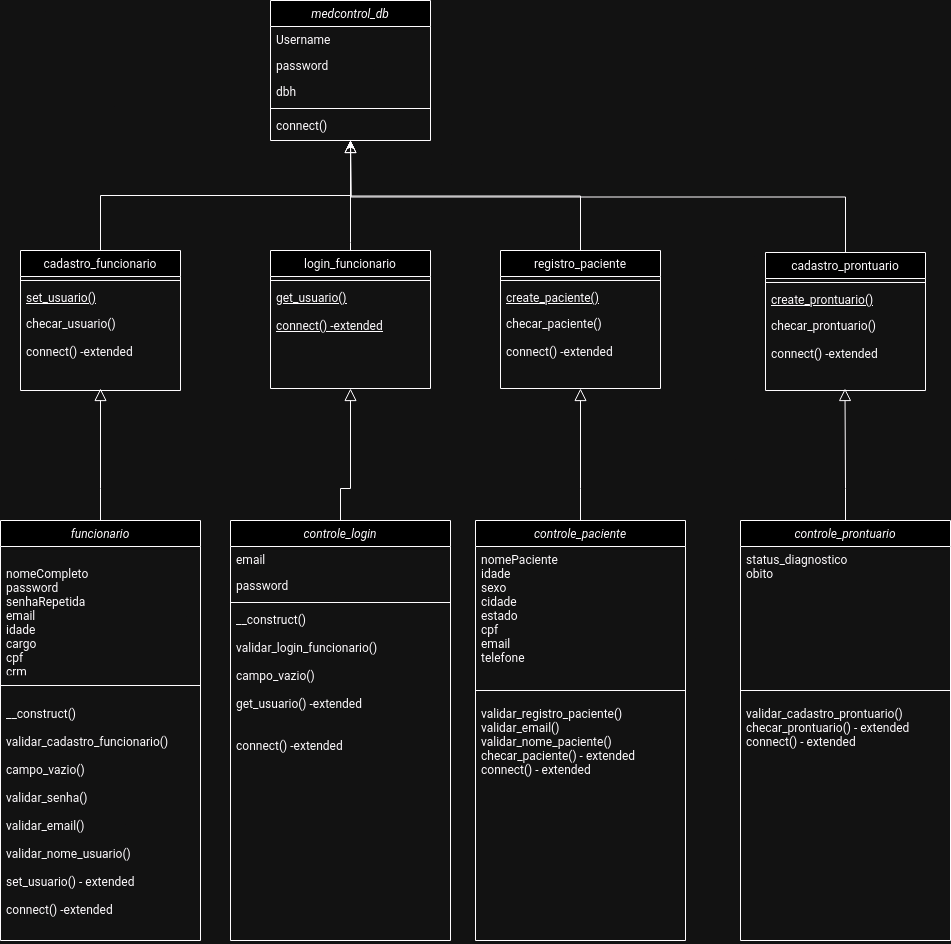

The diagram above was exported from draw.io. Its source (the exported page's mxGraphModel, read from the mxfile embedded in the PNG):
<mxGraphModel dx="1114" dy="600" grid="1" gridSize="10" guides="1" tooltips="1" connect="1" arrows="1" fold="1" page="1" pageScale="1" pageWidth="1169" pageHeight="827" math="0" shadow="0">
  <root>
    <mxCell id="WIyWlLk6GJQsqaUBKTNV-0" />
    <mxCell id="WIyWlLk6GJQsqaUBKTNV-1" parent="WIyWlLk6GJQsqaUBKTNV-0" />
    <mxCell id="zkfFHV4jXpPFQw0GAbJ--0" value="medcontrol_db" style="swimlane;fontStyle=2;align=center;verticalAlign=top;childLayout=stackLayout;horizontal=1;startSize=26;horizontalStack=0;resizeParent=1;resizeLast=0;collapsible=1;marginBottom=0;rounded=0;shadow=0;strokeWidth=1;" parent="WIyWlLk6GJQsqaUBKTNV-1" vertex="1">
      <mxGeometry x="370" y="110" width="160" height="140" as="geometry">
        <mxRectangle x="230" y="140" width="160" height="26" as="alternateBounds" />
      </mxGeometry>
    </mxCell>
    <mxCell id="zkfFHV4jXpPFQw0GAbJ--1" value="Username" style="text;align=left;verticalAlign=top;spacingLeft=4;spacingRight=4;overflow=hidden;rotatable=0;points=[[0,0.5],[1,0.5]];portConstraint=eastwest;" parent="zkfFHV4jXpPFQw0GAbJ--0" vertex="1">
      <mxGeometry y="26" width="160" height="26" as="geometry" />
    </mxCell>
    <mxCell id="zkfFHV4jXpPFQw0GAbJ--2" value="password" style="text;align=left;verticalAlign=top;spacingLeft=4;spacingRight=4;overflow=hidden;rotatable=0;points=[[0,0.5],[1,0.5]];portConstraint=eastwest;rounded=0;shadow=0;html=0;" parent="zkfFHV4jXpPFQw0GAbJ--0" vertex="1">
      <mxGeometry y="52" width="160" height="26" as="geometry" />
    </mxCell>
    <mxCell id="zkfFHV4jXpPFQw0GAbJ--3" value="dbh" style="text;align=left;verticalAlign=top;spacingLeft=4;spacingRight=4;overflow=hidden;rotatable=0;points=[[0,0.5],[1,0.5]];portConstraint=eastwest;rounded=0;shadow=0;html=0;" parent="zkfFHV4jXpPFQw0GAbJ--0" vertex="1">
      <mxGeometry y="78" width="160" height="26" as="geometry" />
    </mxCell>
    <mxCell id="zkfFHV4jXpPFQw0GAbJ--4" value="" style="line;html=1;strokeWidth=1;align=left;verticalAlign=middle;spacingTop=-1;spacingLeft=3;spacingRight=3;rotatable=0;labelPosition=right;points=[];portConstraint=eastwest;" parent="zkfFHV4jXpPFQw0GAbJ--0" vertex="1">
      <mxGeometry y="104" width="160" height="8" as="geometry" />
    </mxCell>
    <mxCell id="zkfFHV4jXpPFQw0GAbJ--5" value="connect()" style="text;align=left;verticalAlign=top;spacingLeft=4;spacingRight=4;overflow=hidden;rotatable=0;points=[[0,0.5],[1,0.5]];portConstraint=eastwest;" parent="zkfFHV4jXpPFQw0GAbJ--0" vertex="1">
      <mxGeometry y="112" width="160" height="28" as="geometry" />
    </mxCell>
    <mxCell id="zkfFHV4jXpPFQw0GAbJ--6" value="cadastro_funcionario" style="swimlane;fontStyle=0;align=center;verticalAlign=top;childLayout=stackLayout;horizontal=1;startSize=26;horizontalStack=0;resizeParent=1;resizeLast=0;collapsible=1;marginBottom=0;rounded=0;shadow=0;strokeWidth=1;" parent="WIyWlLk6GJQsqaUBKTNV-1" vertex="1">
      <mxGeometry x="120" y="360" width="160" height="140" as="geometry">
        <mxRectangle x="130" y="380" width="160" height="26" as="alternateBounds" />
      </mxGeometry>
    </mxCell>
    <mxCell id="zkfFHV4jXpPFQw0GAbJ--9" value="" style="line;html=1;strokeWidth=1;align=left;verticalAlign=middle;spacingTop=-1;spacingLeft=3;spacingRight=3;rotatable=0;labelPosition=right;points=[];portConstraint=eastwest;" parent="zkfFHV4jXpPFQw0GAbJ--6" vertex="1">
      <mxGeometry y="26" width="160" height="8" as="geometry" />
    </mxCell>
    <mxCell id="zkfFHV4jXpPFQw0GAbJ--10" value="set_usuario()" style="text;align=left;verticalAlign=top;spacingLeft=4;spacingRight=4;overflow=hidden;rotatable=0;points=[[0,0.5],[1,0.5]];portConstraint=eastwest;fontStyle=4" parent="zkfFHV4jXpPFQw0GAbJ--6" vertex="1">
      <mxGeometry y="34" width="160" height="26" as="geometry" />
    </mxCell>
    <mxCell id="zkfFHV4jXpPFQw0GAbJ--11" value="checar_usuario()&#10;&#10;connect() -extended&#10;" style="text;align=left;verticalAlign=top;spacingLeft=4;spacingRight=4;overflow=hidden;rotatable=0;points=[[0,0.5],[1,0.5]];portConstraint=eastwest;" parent="zkfFHV4jXpPFQw0GAbJ--6" vertex="1">
      <mxGeometry y="60" width="160" height="80" as="geometry" />
    </mxCell>
    <mxCell id="zkfFHV4jXpPFQw0GAbJ--12" value="" style="endArrow=block;endSize=10;endFill=0;shadow=0;strokeWidth=1;rounded=0;curved=0;edgeStyle=elbowEdgeStyle;elbow=vertical;" parent="WIyWlLk6GJQsqaUBKTNV-1" source="zkfFHV4jXpPFQw0GAbJ--6" target="zkfFHV4jXpPFQw0GAbJ--0" edge="1">
      <mxGeometry width="160" relative="1" as="geometry">
        <mxPoint x="200" y="203" as="sourcePoint" />
        <mxPoint x="200" y="203" as="targetPoint" />
      </mxGeometry>
    </mxCell>
    <mxCell id="zkfFHV4jXpPFQw0GAbJ--16" value="" style="endArrow=block;endSize=10;endFill=0;shadow=0;strokeWidth=1;rounded=0;curved=0;edgeStyle=elbowEdgeStyle;elbow=vertical;exitX=0.5;exitY=0;exitDx=0;exitDy=0;" parent="WIyWlLk6GJQsqaUBKTNV-1" source="9lJRW0mbOuph0sGCFReC-1" edge="1">
      <mxGeometry width="160" relative="1" as="geometry">
        <mxPoint x="450" y="342" as="sourcePoint" />
        <mxPoint x="450" y="250" as="targetPoint" />
        <Array as="points">
          <mxPoint x="500" y="352" />
        </Array>
      </mxGeometry>
    </mxCell>
    <mxCell id="9lJRW0mbOuph0sGCFReC-1" value="login_funcionario" style="swimlane;fontStyle=0;align=center;verticalAlign=top;childLayout=stackLayout;horizontal=1;startSize=26;horizontalStack=0;resizeParent=1;resizeLast=0;collapsible=1;marginBottom=0;rounded=0;shadow=0;strokeWidth=1;" parent="WIyWlLk6GJQsqaUBKTNV-1" vertex="1">
      <mxGeometry x="370" y="360" width="160" height="138" as="geometry">
        <mxRectangle x="130" y="380" width="160" height="26" as="alternateBounds" />
      </mxGeometry>
    </mxCell>
    <mxCell id="9lJRW0mbOuph0sGCFReC-4" value="" style="line;html=1;strokeWidth=1;align=left;verticalAlign=middle;spacingTop=-1;spacingLeft=3;spacingRight=3;rotatable=0;labelPosition=right;points=[];portConstraint=eastwest;" parent="9lJRW0mbOuph0sGCFReC-1" vertex="1">
      <mxGeometry y="26" width="160" height="8" as="geometry" />
    </mxCell>
    <mxCell id="9lJRW0mbOuph0sGCFReC-5" value="get_usuario()&#10;&#10;connect() -extended" style="text;align=left;verticalAlign=top;spacingLeft=4;spacingRight=4;overflow=hidden;rotatable=0;points=[[0,0.5],[1,0.5]];portConstraint=eastwest;fontStyle=4" parent="9lJRW0mbOuph0sGCFReC-1" vertex="1">
      <mxGeometry y="34" width="160" height="56" as="geometry" />
    </mxCell>
    <mxCell id="9lJRW0mbOuph0sGCFReC-13" style="edgeStyle=orthogonalEdgeStyle;rounded=0;orthogonalLoop=1;jettySize=auto;html=1;exitX=0.5;exitY=0;exitDx=0;exitDy=0;" parent="WIyWlLk6GJQsqaUBKTNV-1" source="9lJRW0mbOuph0sGCFReC-7" edge="1">
      <mxGeometry relative="1" as="geometry">
        <mxPoint x="450" y="250" as="targetPoint" />
      </mxGeometry>
    </mxCell>
    <mxCell id="9lJRW0mbOuph0sGCFReC-7" value="registro_paciente" style="swimlane;fontStyle=0;align=center;verticalAlign=top;childLayout=stackLayout;horizontal=1;startSize=26;horizontalStack=0;resizeParent=1;resizeLast=0;collapsible=1;marginBottom=0;rounded=0;shadow=0;strokeWidth=1;" parent="WIyWlLk6GJQsqaUBKTNV-1" vertex="1">
      <mxGeometry x="600" y="360" width="160" height="138" as="geometry">
        <mxRectangle x="130" y="380" width="160" height="26" as="alternateBounds" />
      </mxGeometry>
    </mxCell>
    <mxCell id="9lJRW0mbOuph0sGCFReC-10" value="" style="line;html=1;strokeWidth=1;align=left;verticalAlign=middle;spacingTop=-1;spacingLeft=3;spacingRight=3;rotatable=0;labelPosition=right;points=[];portConstraint=eastwest;" parent="9lJRW0mbOuph0sGCFReC-7" vertex="1">
      <mxGeometry y="26" width="160" height="8" as="geometry" />
    </mxCell>
    <mxCell id="9lJRW0mbOuph0sGCFReC-11" value="create_paciente()" style="text;align=left;verticalAlign=top;spacingLeft=4;spacingRight=4;overflow=hidden;rotatable=0;points=[[0,0.5],[1,0.5]];portConstraint=eastwest;fontStyle=4" parent="9lJRW0mbOuph0sGCFReC-7" vertex="1">
      <mxGeometry y="34" width="160" height="26" as="geometry" />
    </mxCell>
    <mxCell id="9lJRW0mbOuph0sGCFReC-12" value="checar_paciente()&#10;&#10;connect() -extended" style="text;align=left;verticalAlign=top;spacingLeft=4;spacingRight=4;overflow=hidden;rotatable=0;points=[[0,0.5],[1,0.5]];portConstraint=eastwest;" parent="9lJRW0mbOuph0sGCFReC-7" vertex="1">
      <mxGeometry y="60" width="160" height="60" as="geometry" />
    </mxCell>
    <mxCell id="9lJRW0mbOuph0sGCFReC-17" value="" style="endArrow=block;endSize=10;endFill=0;shadow=0;strokeWidth=1;rounded=0;curved=0;edgeStyle=elbowEdgeStyle;elbow=vertical;exitX=0.5;exitY=0;exitDx=0;exitDy=0;" parent="WIyWlLk6GJQsqaUBKTNV-1" source="9lJRW0mbOuph0sGCFReC-26" edge="1">
      <mxGeometry width="160" relative="1" as="geometry">
        <mxPoint x="449.5" y="626" as="sourcePoint" />
        <mxPoint x="450" y="498" as="targetPoint" />
        <Array as="points">
          <mxPoint x="479.5" y="598" />
        </Array>
      </mxGeometry>
    </mxCell>
    <mxCell id="9lJRW0mbOuph0sGCFReC-18" value="" style="endArrow=block;endSize=10;endFill=0;shadow=0;strokeWidth=1;rounded=0;curved=0;edgeStyle=elbowEdgeStyle;elbow=vertical;exitX=0.5;exitY=0;exitDx=0;exitDy=0;" parent="WIyWlLk6GJQsqaUBKTNV-1" source="9lJRW0mbOuph0sGCFReC-20" edge="1">
      <mxGeometry width="160" relative="1" as="geometry">
        <mxPoint x="199.5" y="626" as="sourcePoint" />
        <mxPoint x="200" y="498" as="targetPoint" />
        <Array as="points">
          <mxPoint x="229.5" y="598" />
        </Array>
      </mxGeometry>
    </mxCell>
    <mxCell id="9lJRW0mbOuph0sGCFReC-19" value="" style="endArrow=block;endSize=10;endFill=0;shadow=0;strokeWidth=1;rounded=0;curved=0;edgeStyle=elbowEdgeStyle;elbow=vertical;exitX=0.5;exitY=0;exitDx=0;exitDy=0;" parent="WIyWlLk6GJQsqaUBKTNV-1" source="9lJRW0mbOuph0sGCFReC-32" edge="1">
      <mxGeometry width="160" relative="1" as="geometry">
        <mxPoint x="679.5" y="626" as="sourcePoint" />
        <mxPoint x="680" y="498" as="targetPoint" />
        <Array as="points">
          <mxPoint x="709.5" y="598" />
        </Array>
      </mxGeometry>
    </mxCell>
    <mxCell id="9lJRW0mbOuph0sGCFReC-20" value="funcionario" style="swimlane;fontStyle=2;align=center;verticalAlign=top;childLayout=stackLayout;horizontal=1;startSize=26;horizontalStack=0;resizeParent=1;resizeLast=0;collapsible=1;marginBottom=0;rounded=0;shadow=0;strokeWidth=1;" parent="WIyWlLk6GJQsqaUBKTNV-1" vertex="1">
      <mxGeometry x="100" y="630" width="200" height="420" as="geometry">
        <mxRectangle x="230" y="140" width="160" height="26" as="alternateBounds" />
      </mxGeometry>
    </mxCell>
    <mxCell id="9lJRW0mbOuph0sGCFReC-21" value="&#10;nomeCompleto&#10;password&#10;senhaRepetida&#10;email&#10;idade&#10;cargo&#10;cpf&#10;crm&#10;&#10;&#10;" style="text;align=left;verticalAlign=top;spacingLeft=4;spacingRight=4;overflow=hidden;rotatable=0;points=[[0,0.5],[1,0.5]];portConstraint=eastwest;" parent="9lJRW0mbOuph0sGCFReC-20" vertex="1">
      <mxGeometry y="26" width="200" height="124" as="geometry" />
    </mxCell>
    <mxCell id="9lJRW0mbOuph0sGCFReC-24" value="" style="line;html=1;strokeWidth=1;align=left;verticalAlign=middle;spacingTop=-1;spacingLeft=3;spacingRight=3;rotatable=0;labelPosition=right;points=[];portConstraint=eastwest;" parent="9lJRW0mbOuph0sGCFReC-20" vertex="1">
      <mxGeometry y="150" width="200" height="30" as="geometry" />
    </mxCell>
    <mxCell id="9lJRW0mbOuph0sGCFReC-25" value="__construct()&#10;&#10;validar_cadastro_funcionario()&#10;&#10;campo_vazio()&#10;&#10;validar_senha()&#10;&#10;validar_email()&#10;&#10;validar_nome_usuario()&#10;&#10;set_usuario() - extended&#10;&#10;connect() -extended&#10;&#10;&#10;&#10;&#10;&#10;&#10;" style="text;align=left;verticalAlign=top;spacingLeft=4;spacingRight=4;overflow=hidden;rotatable=0;points=[[0,0.5],[1,0.5]];portConstraint=eastwest;" parent="9lJRW0mbOuph0sGCFReC-20" vertex="1">
      <mxGeometry y="180" width="200" height="240" as="geometry" />
    </mxCell>
    <mxCell id="9lJRW0mbOuph0sGCFReC-26" value="controle_login" style="swimlane;fontStyle=2;align=center;verticalAlign=top;childLayout=stackLayout;horizontal=1;startSize=26;horizontalStack=0;resizeParent=1;resizeLast=0;collapsible=1;marginBottom=0;rounded=0;shadow=0;strokeWidth=1;" parent="WIyWlLk6GJQsqaUBKTNV-1" vertex="1">
      <mxGeometry x="330" y="630" width="220" height="420" as="geometry">
        <mxRectangle x="230" y="140" width="160" height="26" as="alternateBounds" />
      </mxGeometry>
    </mxCell>
    <mxCell id="9lJRW0mbOuph0sGCFReC-27" value="email" style="text;align=left;verticalAlign=top;spacingLeft=4;spacingRight=4;overflow=hidden;rotatable=0;points=[[0,0.5],[1,0.5]];portConstraint=eastwest;" parent="9lJRW0mbOuph0sGCFReC-26" vertex="1">
      <mxGeometry y="26" width="220" height="26" as="geometry" />
    </mxCell>
    <mxCell id="9lJRW0mbOuph0sGCFReC-28" value="password" style="text;align=left;verticalAlign=top;spacingLeft=4;spacingRight=4;overflow=hidden;rotatable=0;points=[[0,0.5],[1,0.5]];portConstraint=eastwest;rounded=0;shadow=0;html=0;" parent="9lJRW0mbOuph0sGCFReC-26" vertex="1">
      <mxGeometry y="52" width="220" height="26" as="geometry" />
    </mxCell>
    <mxCell id="9lJRW0mbOuph0sGCFReC-30" value="" style="line;html=1;strokeWidth=1;align=left;verticalAlign=middle;spacingTop=-1;spacingLeft=3;spacingRight=3;rotatable=0;labelPosition=right;points=[];portConstraint=eastwest;" parent="9lJRW0mbOuph0sGCFReC-26" vertex="1">
      <mxGeometry y="78" width="220" height="8" as="geometry" />
    </mxCell>
    <mxCell id="9lJRW0mbOuph0sGCFReC-31" value="__construct()&#10;&#10;validar_login_funcionario()&#10;&#10;campo_vazio()&#10;&#10;get_usuario() -extended&#10;&#10;&#10;connect() -extended&#10;&#10;" style="text;align=left;verticalAlign=top;spacingLeft=4;spacingRight=4;overflow=hidden;rotatable=0;points=[[0,0.5],[1,0.5]];portConstraint=eastwest;" parent="9lJRW0mbOuph0sGCFReC-26" vertex="1">
      <mxGeometry y="86" width="220" height="174" as="geometry" />
    </mxCell>
    <mxCell id="9lJRW0mbOuph0sGCFReC-32" value="controle_paciente" style="swimlane;fontStyle=2;align=center;verticalAlign=top;childLayout=stackLayout;horizontal=1;startSize=26;horizontalStack=0;resizeParent=1;resizeLast=0;collapsible=1;marginBottom=0;rounded=0;shadow=0;strokeWidth=1;" parent="WIyWlLk6GJQsqaUBKTNV-1" vertex="1">
      <mxGeometry x="575" y="630" width="210" height="420" as="geometry">
        <mxRectangle x="230" y="140" width="160" height="26" as="alternateBounds" />
      </mxGeometry>
    </mxCell>
    <mxCell id="9lJRW0mbOuph0sGCFReC-33" value="nomePaciente&#10;idade&#10;sexo&#10;cidade&#10;estado&#10;cpf&#10;email&#10;telefone&#10;" style="text;align=left;verticalAlign=top;spacingLeft=4;spacingRight=4;overflow=hidden;rotatable=0;points=[[0,0.5],[1,0.5]];portConstraint=eastwest;" parent="9lJRW0mbOuph0sGCFReC-32" vertex="1">
      <mxGeometry y="26" width="210" height="134" as="geometry" />
    </mxCell>
    <mxCell id="9lJRW0mbOuph0sGCFReC-36" value="" style="line;html=1;strokeWidth=1;align=left;verticalAlign=middle;spacingTop=-1;spacingLeft=3;spacingRight=3;rotatable=0;labelPosition=right;points=[];portConstraint=eastwest;" parent="9lJRW0mbOuph0sGCFReC-32" vertex="1">
      <mxGeometry y="160" width="210" height="20" as="geometry" />
    </mxCell>
    <mxCell id="9lJRW0mbOuph0sGCFReC-37" value="validar_registro_paciente()&#10;validar_email()&#10;validar_nome_paciente()&#10;checar_paciente() - extended&#10;connect() - extended" style="text;align=left;verticalAlign=top;spacingLeft=4;spacingRight=4;overflow=hidden;rotatable=0;points=[[0,0.5],[1,0.5]];portConstraint=eastwest;" parent="9lJRW0mbOuph0sGCFReC-32" vertex="1">
      <mxGeometry y="180" width="210" height="240" as="geometry" />
    </mxCell>
    <mxCell id="9lJRW0mbOuph0sGCFReC-43" value="cadastro_prontuario" style="swimlane;fontStyle=0;align=center;verticalAlign=top;childLayout=stackLayout;horizontal=1;startSize=26;horizontalStack=0;resizeParent=1;resizeLast=0;collapsible=1;marginBottom=0;rounded=0;shadow=0;strokeWidth=1;" parent="WIyWlLk6GJQsqaUBKTNV-1" vertex="1">
      <mxGeometry x="865" y="362" width="160" height="138" as="geometry">
        <mxRectangle x="130" y="380" width="160" height="26" as="alternateBounds" />
      </mxGeometry>
    </mxCell>
    <mxCell id="9lJRW0mbOuph0sGCFReC-44" value="" style="line;html=1;strokeWidth=1;align=left;verticalAlign=middle;spacingTop=-1;spacingLeft=3;spacingRight=3;rotatable=0;labelPosition=right;points=[];portConstraint=eastwest;" parent="9lJRW0mbOuph0sGCFReC-43" vertex="1">
      <mxGeometry y="26" width="160" height="8" as="geometry" />
    </mxCell>
    <mxCell id="9lJRW0mbOuph0sGCFReC-45" value="create_prontuario()" style="text;align=left;verticalAlign=top;spacingLeft=4;spacingRight=4;overflow=hidden;rotatable=0;points=[[0,0.5],[1,0.5]];portConstraint=eastwest;fontStyle=4" parent="9lJRW0mbOuph0sGCFReC-43" vertex="1">
      <mxGeometry y="34" width="160" height="26" as="geometry" />
    </mxCell>
    <mxCell id="9lJRW0mbOuph0sGCFReC-46" value="checar_prontuario()&#10;&#10;connect() -extended" style="text;align=left;verticalAlign=top;spacingLeft=4;spacingRight=4;overflow=hidden;rotatable=0;points=[[0,0.5],[1,0.5]];portConstraint=eastwest;" parent="9lJRW0mbOuph0sGCFReC-43" vertex="1">
      <mxGeometry y="60" width="160" height="60" as="geometry" />
    </mxCell>
    <mxCell id="9lJRW0mbOuph0sGCFReC-47" style="edgeStyle=orthogonalEdgeStyle;rounded=0;orthogonalLoop=1;jettySize=auto;html=1;exitX=0.5;exitY=0;exitDx=0;exitDy=0;" parent="WIyWlLk6GJQsqaUBKTNV-1" source="9lJRW0mbOuph0sGCFReC-43" edge="1">
      <mxGeometry relative="1" as="geometry">
        <mxPoint x="450" y="250" as="targetPoint" />
        <mxPoint x="930" y="300" as="sourcePoint" />
      </mxGeometry>
    </mxCell>
    <mxCell id="9lJRW0mbOuph0sGCFReC-48" value="controle_prontuario" style="swimlane;fontStyle=2;align=center;verticalAlign=top;childLayout=stackLayout;horizontal=1;startSize=26;horizontalStack=0;resizeParent=1;resizeLast=0;collapsible=1;marginBottom=0;rounded=0;shadow=0;strokeWidth=1;" parent="WIyWlLk6GJQsqaUBKTNV-1" vertex="1">
      <mxGeometry x="840" y="630" width="210" height="420" as="geometry">
        <mxRectangle x="230" y="140" width="160" height="26" as="alternateBounds" />
      </mxGeometry>
    </mxCell>
    <mxCell id="9lJRW0mbOuph0sGCFReC-49" value="status_diagnostico&#10;obito&#10;&#10;" style="text;align=left;verticalAlign=top;spacingLeft=4;spacingRight=4;overflow=hidden;rotatable=0;points=[[0,0.5],[1,0.5]];portConstraint=eastwest;" parent="9lJRW0mbOuph0sGCFReC-48" vertex="1">
      <mxGeometry y="26" width="210" height="134" as="geometry" />
    </mxCell>
    <mxCell id="9lJRW0mbOuph0sGCFReC-50" value="" style="line;html=1;strokeWidth=1;align=left;verticalAlign=middle;spacingTop=-1;spacingLeft=3;spacingRight=3;rotatable=0;labelPosition=right;points=[];portConstraint=eastwest;" parent="9lJRW0mbOuph0sGCFReC-48" vertex="1">
      <mxGeometry y="160" width="210" height="20" as="geometry" />
    </mxCell>
    <mxCell id="9lJRW0mbOuph0sGCFReC-51" value="validar_cadastro_prontuario()&#10;checar_prontuario() - extended&#10;connect() - extended" style="text;align=left;verticalAlign=top;spacingLeft=4;spacingRight=4;overflow=hidden;rotatable=0;points=[[0,0.5],[1,0.5]];portConstraint=eastwest;" parent="9lJRW0mbOuph0sGCFReC-48" vertex="1">
      <mxGeometry y="180" width="210" height="240" as="geometry" />
    </mxCell>
    <mxCell id="9lJRW0mbOuph0sGCFReC-52" value="" style="endArrow=block;endSize=10;endFill=0;shadow=0;strokeWidth=1;rounded=0;curved=0;edgeStyle=elbowEdgeStyle;elbow=vertical;exitX=0.5;exitY=0;exitDx=0;exitDy=0;" parent="WIyWlLk6GJQsqaUBKTNV-1" source="9lJRW0mbOuph0sGCFReC-48" edge="1">
      <mxGeometry width="160" relative="1" as="geometry">
        <mxPoint x="944.5" y="630" as="sourcePoint" />
        <mxPoint x="944.5" y="498" as="targetPoint" />
        <Array as="points">
          <mxPoint x="974" y="598" />
        </Array>
      </mxGeometry>
    </mxCell>
  </root>
</mxGraphModel>